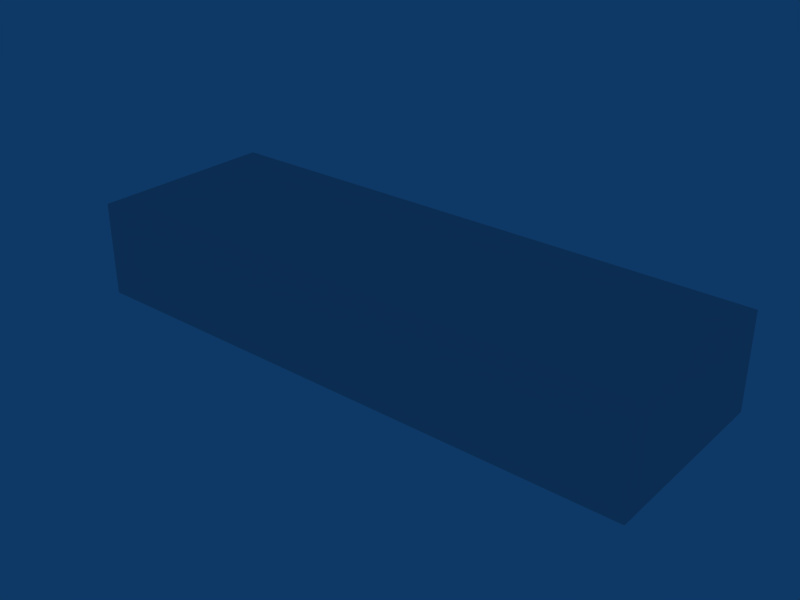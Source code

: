 # Source: Stand6x1.blend  (saved by Blender 2.49.2; exported with 4.5.12 LTS)
import bpy
from mathutils import Matrix  # noqa: F401  (used for matrix-valued properties, if any)

bpy.ops.wm.read_factory_settings(use_empty=True)
scene = bpy.context.scene
scene.name = 'Scene'

# ---- collections
col_collection_1 = bpy.data.collections.new('Collection 1'); scene.collection.children.link(col_collection_1)

# ---- materials (node trees are filled in below, after node groups)
mat_material = bpy.data.materials.new('Material')
mat_material.alpha_threshold = 0.0
mat_material.roughness = 0.5
mat_material.line_color = (0.0, 0.0, 0.0, 1.0)

# ---- material node trees

# ---- world
world_world = bpy.data.worlds.new('World'); scene.world = world_world
world_world.color = (0.05656, 0.2208, 0.4)
world_world.use_sun_shadow = False
world_world.sun_shadow_jitter_overblur = 0.0
world_world.cycles.sampling_method = 'MANUAL'
world_world.cycles.sample_map_resolution = 256

# ---- meshes
me_cube = bpy.data.meshes.new('Cube')
me_cube.from_pydata([(3.013, 1.0, 0.00254), (3.013, 1.0, -0.9967), (1.998, 1.0, -0.9967), (1.998, 1.0, 0.00254), (3.013, -1.01, -0.9967), (3.013, -1.01, 0.00254), (1.998, -1.01, -0.9967), (1.998, -1.01, 0.00254), (-1.993, -1.01, 0.00254), (-1.993, -1.01, -0.9967), (-2.999, -1.01, 0.00254), (-2.999, -1.01, -0.9967), (-1.993, 1.0, 0.00254), (-1.993, 1.0, -0.9967), (-2.999, 1.0, 0.00254), (-2.999, 1.0, -0.9967)], [], [(5, 7, 6, 4), (0, 5, 4, 1), (1, 4, 6, 2), (5, 0, 3, 7), (8, 12, 14, 10), (7, 3, 12, 8), (15, 11, 10, 14), (13, 9, 11, 15), (2, 6, 9, 13), (7, 8, 9, 6), (8, 10, 11, 9)])
_uv = me_cube.uv_layers.new(name='UVTex')
_uv.uv.foreach_set('vector', [0.2468, 0.9334, 0.193, 0.9334, 0.193, 0.878, 0.2468, 0.878, 0.1899, 0.8756, 0.1899, 0.9971, 0.1252, 0.9971, 0.1252, 0.8756, 0.1899, 0.8756, 0.1899, 0.9971, 0.1252, 0.9971, 0.1252, 0.8756, 0.1252, 0.9971, 0.1252, 0.8756, 0.1899, 0.8756, 0.1899, 0.9971, 0.1252, 0.9971, 0.1252, 0.8756, 0.1899, 0.8756, 0.1899, 0.9971, 0.1265, 0.6229, 0.1265, 0.505, 0.2477, 0.5049, 0.2478, 0.6229, 0.1899, 0.8756, 0.1899, 0.9971, 0.1252, 0.9971, 0.1252, 0.8756, 0.1899, 0.8756, 0.1899, 0.9971, 0.1252, 0.9971, 0.1252, 0.8756, 0.002792, 0.6233, 0.002547, 0.5053, 0.1238, 0.505, 0.1241, 0.623, 0.001898, 0.5026, 0.1246, 0.5026, 0.1246, 0.5609, 0.001898, 0.5609, 0.2468, 0.9334, 0.193, 0.9334, 0.193, 0.878, 0.2468, 0.878])
me_cube.materials.append(mat_material)
me_cube.use_remesh_preserve_volume = False
me_cube.use_remesh_preserve_attributes = False
me_cube.use_mirror_vertex_groups = False
me_cube.update()

# ---- objects
ob_stand6x1 = bpy.data.objects.new('Stand6x1', me_cube)

# ---- transforms, parenting, visibility, modifiers, constraints
ob_stand6x1.location = (0.0, 0.0, 0.0)
ob_stand6x1.lock_rotations_4d = False
ob_stand6x1.empty_display_type = 'ARROWS'
ob_stand6x1.color = (0.0, 0.0, 0.0, 1.0)
ob_stand6x1.lineart.crease_threshold = 0.0

# ---- collection membership
col_collection_1.objects.link(ob_stand6x1)

# ---- scene / render settings (as saved in the file)
scene.frame_start = 1; scene.frame_end = 250; scene.frame_set(4)
scene.render.engine = 'BLENDER_EEVEE_NEXT'
scene.render.image_settings.file_format = 'JPEG'
scene.render.image_settings.color_mode = 'RGB'
scene.render.image_settings.compression = 90
scene.render.resolution_x = 800
scene.render.resolution_y = 600
scene.render.pixel_aspect_x = 100.0
scene.render.pixel_aspect_y = 100.0
scene.render.fps = 25
scene.render.dither_intensity = 0.0
scene.render.use_compositing = False
scene.render.use_sequencer = False
scene.render.bake_margin = 2
scene.render.bake_bias = 0.0
scene.render.use_stamp_time = False
scene.render.use_stamp_date = False
scene.render.use_stamp_frame = False
scene.render.use_stamp_camera = False
scene.render.use_stamp_scene = False
scene.render.use_stamp_filename = False
scene.render.use_stamp_render_time = False
scene.render.stamp_font_size = 0
scene.cycles.use_denoising = False
scene.cycles.samples = 10
scene.cycles.sampling_pattern = 'TABULATED_SOBOL'
scene.cycles.light_sampling_threshold = 0.0
scene.cycles.use_adaptive_sampling = False
scene.cycles.use_light_tree = False
scene.cycles.blur_glossy = 0.0
scene.cycles.volume_bounces = 1
scene.cycles.pixel_filter_type = 'GAUSSIAN'
scene.cycles.sample_clamp_indirect = 0.0
scene.view_settings.view_transform = 'Raw'
bpy.context.view_layer.update()

# ---- added for rendering (the .blend has no active camera): camera
cam_auto = bpy.data.cameras.new('AutoCamera')
cam_auto.lens = 50.0
cam_auto.sensor_width = 36.0
cam_auto.clip_end = 1000.0
ob_auto_camera = bpy.data.objects.new('AutoCamera', cam_auto)
scene.collection.objects.link(ob_auto_camera)
ob_auto_camera.location = (5.94442, -7.12945, 4.25262)
ob_auto_camera.rotation_euler = (1.09748, -7.21219e-08, 0.694738)
scene.camera = ob_auto_camera
bpy.context.view_layer.update()
